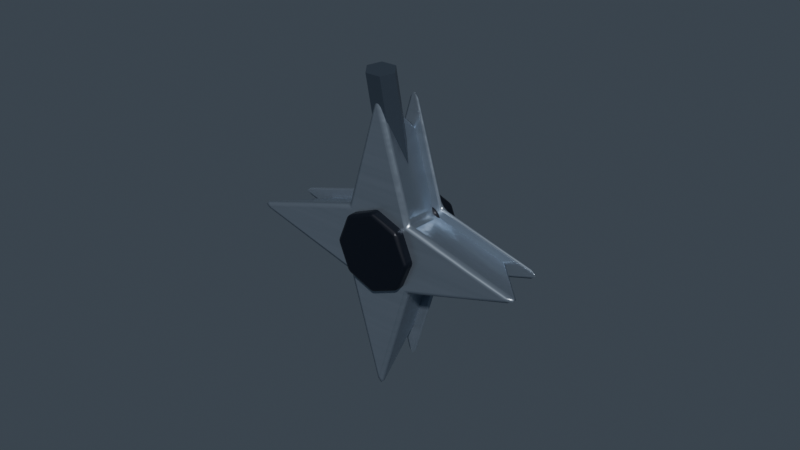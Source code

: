 # Source: TempestShuriken_v06.blend  (saved by Blender 5.2.45; exported with 4.5.12 LTS)
import bpy
from mathutils import Matrix  # noqa: F401  (used for matrix-valued properties, if any)

bpy.ops.wm.read_factory_settings(use_empty=True)
scene = bpy.context.scene
scene.name = 'Asset copy TempestShuriken'

# ---- materials (node trees are filled in below, after node groups)
mat_ts_metal___blued_steel = bpy.data.materials.new('TS_Metal · blued steel')
mat_ts_metal___blued_steel.diffuse_color = (0.09759, 0.1274, 0.1714, 1.0)
mat_ts_panel___brushed_silver = bpy.data.materials.new('TS_Panel · brushed silver')
mat_ts_panel___brushed_silver.diffuse_color = (0.3278, 0.3916, 0.4735, 1.0)
mat_ts_dark___indigo_shadow = bpy.data.materials.new('TS_Dark · indigo shadow')
mat_ts_dark___indigo_shadow.diffuse_color = (0.006049, 0.008568, 0.01681, 1.0)

# ---- material node trees
mat_ts_metal___blued_steel.use_nodes = True; mat_ts_metal___blued_steel.node_tree.nodes.clear()
_N = mat_ts_metal___blued_steel.node_tree.nodes; _L = mat_ts_metal___blued_steel.node_tree.links
n0 = _N.new('ShaderNodeBsdfPrincipled'); n0.name = 'Principled BSDF'; n0.location = (-200, 100)
n0.inputs[0].default_value = (0.09759, 0.1274, 0.1714, 1.0)
n0.inputs[1].default_value = 0.7
n0.inputs[2].default_value = 0.34
n0.inputs[10].default_value = 0.005
n0.inputs[19].default_value = 0.17
n0.inputs[27].default_value = (0.09759, 0.1274, 0.1714, 1.0)
n1 = _N.new('ShaderNodeOutputMaterial'); n1.name = 'Material Output'; n1.location = (200, 100)
_L.new(n0.outputs[0], n1.inputs[0])
n1.is_active_output = True
mat_ts_panel___brushed_silver.use_nodes = True; mat_ts_panel___brushed_silver.node_tree.nodes.clear()
_N = mat_ts_panel___brushed_silver.node_tree.nodes; _L = mat_ts_panel___brushed_silver.node_tree.links
n0 = _N.new('ShaderNodeBsdfPrincipled'); n0.name = 'Principled BSDF'; n0.location = (-200, 100)
n0.inputs[0].default_value = (0.3278, 0.3916, 0.4735, 1.0)
n0.inputs[1].default_value = 0.78
n0.inputs[10].default_value = 0.005
n0.inputs[15].default_value = 0.38
n0.inputs[19].default_value = 0.17
n0.inputs[27].default_value = (0.3278, 0.3916, 0.4735, 1.0)
n1 = _N.new('ShaderNodeOutputMaterial'); n1.name = 'Material Output'; n1.location = (200, 100)
n2 = _N.new('ShaderNodeTexCoord'); n2.name = 'Texture Coordinate'; n2.location = (0, 0)
n3 = _N.new('ShaderNodeVectorMath'); n3.name = 'Vector Math'; n3.location = (0, 0)
n3.operation = 'MULTIPLY'
n3.inputs[1].default_value = (8.0, 165.0, 165.0)
n4 = _N.new('ShaderNodeTexNoise'); n4.name = 'Noise Texture'; n4.location = (0, 0)
n4.width = 160
n4.inputs[2].default_value = 1.0
n5 = _N.new('ShaderNodeBump'); n5.name = 'Bump'; n5.location = (0, 0)
n5.inputs[0].default_value = 0.09
n5.inputs[1].default_value = 0.004
n6 = _N.new('ShaderNodeMapRange'); n6.name = 'Map Range'; n6.location = (0, 0)
n6.inputs[3].default_value = 0.25
n6.inputs[4].default_value = 0.37
_L.new(n0.outputs[0], n1.inputs[0])
_L.new(n2.outputs[3], n3.inputs[0])
_L.new(n3.outputs[0], n4.inputs[0])
_L.new(n4.outputs[0], n6.inputs[0])
_L.new(n4.outputs[0], n5.inputs[3])
_L.new(n5.outputs[0], n0.inputs[5])
_L.new(n6.outputs[0], n0.inputs[2])
n1.is_active_output = True
mat_ts_dark___indigo_shadow.use_nodes = True; mat_ts_dark___indigo_shadow.node_tree.nodes.clear()
_N = mat_ts_dark___indigo_shadow.node_tree.nodes; _L = mat_ts_dark___indigo_shadow.node_tree.links
n0 = _N.new('ShaderNodeBsdfPrincipled'); n0.name = 'Principled BSDF'; n0.location = (-200, 100)
n0.inputs[0].default_value = (0.006049, 0.008568, 0.01681, 1.0)
n0.inputs[1].default_value = 0.35
n0.inputs[2].default_value = 0.41
n0.inputs[10].default_value = 0.005
n0.inputs[19].default_value = 0.07
n0.inputs[27].default_value = (0.006049, 0.008568, 0.01681, 1.0)
n1 = _N.new('ShaderNodeOutputMaterial'); n1.name = 'Material Output'; n1.location = (200, 100)
_L.new(n0.outputs[0], n1.inputs[0])
n1.is_active_output = True

# ---- world
world_tempest___neutral_studio_004 = bpy.data.worlds.new('Tempest | Neutral studio.004'); scene.world = world_tempest___neutral_studio_004
world_tempest___neutral_studio_004.use_nodes = True; world_tempest___neutral_studio_004.node_tree.nodes.clear()
_N = world_tempest___neutral_studio_004.node_tree.nodes; _L = world_tempest___neutral_studio_004.node_tree.links
n0 = _N.new('ShaderNodeBackground'); n0.name = 'Background'; n0.location = (-200, 100)
n0.inputs[0].default_value = (0.14, 0.18, 0.23, 1.0)
n0.inputs[1].default_value = 0.36
n1 = _N.new('ShaderNodeOutputWorld'); n1.name = 'World Output'; n1.location = (200, 100)
_L.new(n0.outputs[0], n1.inputs[0])
n1.is_active_output = True

# ---- meshes
me_charm_pinlink_001 = bpy.data.meshes.new('Charm_PinLink.001')
me_charm_pinlink_001.from_pydata([(0.005, -0.003, 0.015), (0.0025, -0.006397, 0.01432), (-0.0025, -0.006397, 0.01432), (-0.005, -0.003, 0.015), (-0.0025, 0.0003968, 0.01568), (0.0025, 0.0003968, 0.01568), (0.005, 0.003, -0.015), (0.0025, -0.0003968, -0.01568), (-0.0025, -0.0003968, -0.01568), (-0.005, 0.003, -0.015), (-0.0025, 0.006397, -0.01432), (0.0025, 0.006397, -0.01432)], [], [(0, 1, 7, 6), (1, 2, 8, 7), (2, 3, 9, 8), (3, 4, 10, 9), (4, 5, 11, 10), (5, 0, 6, 11), (5, 4, 3, 2, 1, 0), (6, 7, 8, 9, 10, 11)])
me_charm_pinlink_001.materials.append(mat_ts_metal___blued_steel)
me_charm_pinlink_001.update()
me_charm_shuriken_001 = bpy.data.meshes.new('Charm_Shuriken.001')
me_charm_shuriken_001.from_pydata([(5.96e-08, 0.004, 0.05), (-0.01131, 0.004, 0.01131), (-0.05, 0.004, 0.0), (-0.01131, 0.004, -0.01131), (5.96e-08, 0.004, -0.05), (0.01131, 0.004, -0.01131), (0.05, 0.004, 0.0), (0.01131, 0.004, 0.01131), (5.96e-08, 0.008, 0.031), (-0.007014, 0.008, 0.007014), (-0.031, 0.008, 0.0), (-0.007014, 0.008, -0.007014), (5.96e-08, 0.008, -0.031), (0.007015, 0.008, -0.007014), (0.031, 0.008, 0.0), (0.007015, 0.008, 0.007014), (5.96e-08, -0.012, 0.05), (-0.01131, -0.012, 0.01131), (-0.05, -0.012, 0.0), (-0.01131, -0.012, -0.01131), (5.96e-08, -0.012, -0.05), (0.01131, -0.012, -0.01131), (0.05, -0.012, 0.0), (0.01131, -0.012, 0.01131)], [], [(0, 1, 9, 8), (1, 2, 10, 9), (2, 3, 11, 10), (3, 4, 12, 11), (4, 5, 13, 12), (5, 6, 14, 13), (6, 7, 15, 14), (7, 0, 8, 15), (8, 9, 17, 16), (9, 10, 18, 17), (10, 11, 19, 18), (11, 12, 20, 19), (12, 13, 21, 20), (13, 14, 22, 21), (14, 15, 23, 22), (15, 8, 16, 23), (7, 6, 5, 4, 3, 2, 1, 0), (16, 17, 18, 19, 20, 21, 22, 23)])
me_charm_shuriken_001.polygons.foreach_set('use_smooth', [True] * 18)
me_charm_shuriken_001.materials.append(mat_ts_panel___brushed_silver)
me_charm_shuriken_001.update()
me_charm_shadowcore_001 = bpy.data.meshes.new('Charm_ShadowCore.001')
me_charm_shadowcore_001.from_pydata([(0.013, -0.004, -7.451e-09), (0.009192, -0.004, 0.009192), (-5.96e-08, -0.004, 0.013), (-0.009192, -0.004, 0.009192), (-0.013, -0.004, -7.451e-09), (-0.009192, -0.004, -0.009192), (-5.96e-08, -0.004, -0.013), (0.009192, -0.004, -0.009192), (0.013, 0.004, -7.451e-09), (0.009192, 0.004, 0.009192), (-5.96e-08, 0.004, 0.013), (-0.009192, 0.004, 0.009192), (-0.013, 0.004, -7.451e-09), (-0.009192, 0.004, -0.009192), (-5.96e-08, 0.004, -0.013), (0.009192, 0.004, -0.009192)], [], [(0, 8, 9, 1), (1, 9, 10, 2), (2, 10, 11, 3), (3, 11, 12, 4), (4, 12, 13, 5), (5, 13, 14, 6), (6, 14, 15, 7), (7, 15, 8, 0), (7, 0, 1, 2, 3, 4, 5, 6), (8, 15, 14, 13, 12, 11, 10, 9)])
me_charm_shadowcore_001.polygons.foreach_set('use_smooth', [True] * 10)
me_charm_shadowcore_001.materials.append(mat_ts_dark___indigo_shadow)
me_charm_shadowcore_001.update()
me_charm_shadowcore_002 = bpy.data.meshes.new('Charm_ShadowCore.002')
me_charm_shadowcore_002.from_pydata([(0.013, 0.004, -7.451e-09), (0.009192, 0.004, 0.009192), (-5.96e-08, 0.004, 0.013), (-0.009192, 0.004, 0.009192), (-0.013, 0.004, -7.451e-09), (-0.009192, 0.004, -0.009192), (-5.96e-08, 0.004, -0.013), (0.009192, 0.004, -0.009192), (0.013, -0.004, -7.451e-09), (0.009192, -0.004, 0.009192), (-5.96e-08, -0.004, 0.013), (-0.009192, -0.004, 0.009192), (-0.013, -0.004, -7.451e-09), (-0.009192, -0.004, -0.009192), (-5.96e-08, -0.004, -0.013), (0.009192, -0.004, -0.009192)], [], [(0, 1, 9, 8), (1, 2, 10, 9), (2, 3, 11, 10), (3, 4, 12, 11), (4, 5, 13, 12), (5, 6, 14, 13), (6, 7, 15, 14), (7, 0, 8, 15), (7, 6, 5, 4, 3, 2, 1, 0), (8, 9, 10, 11, 12, 13, 14, 15)])
me_charm_shadowcore_002.polygons.foreach_set('use_smooth', [True] * 10)
me_charm_shadowcore_002.materials.append(mat_ts_dark___indigo_shadow)
me_charm_shadowcore_002.update()

# ---- objects
ob_charm_pinlink_001 = bpy.data.objects.new('Charm_PinLink.001', me_charm_pinlink_001)
ob_charm_shuriken_001 = bpy.data.objects.new('Charm_Shuriken.001', me_charm_shuriken_001)
ob_charm_shadowcore_002 = bpy.data.objects.new('Charm_ShadowCore.002', me_charm_shadowcore_001)
ob_charm_shadowcore_003 = bpy.data.objects.new('Charm_ShadowCore.003', me_charm_shadowcore_002)

# ---- transforms, parenting, visibility, modifiers, constraints
ob_charm_pinlink_001.location = (0.0, -0.00425, 0.02925)
ob_charm_shuriken_001.location = (-5.96e-08, 0.00275, -0.00975)
_m = ob_charm_shuriken_001.modifiers.new('Machined edge', 'BEVEL')
_m.width = 0.0018
_m.width_pct = 0.0018
_m.segments = 2
_m.angle_limit = 0.31
_m.harden_normals = True
_m.face_strength_mode = 'FSTR_AFFECTED'
_m = ob_charm_shuriken_001.modifiers.new('Weighted corner normals', 'WEIGHTED_NORMAL')
_m.keep_sharp = True
_m.use_face_influence = True
ob_charm_shadowcore_002.location = (5.96e-08, 0.00975, -0.00975)
_m = ob_charm_shadowcore_002.modifiers.new('Machined edge', 'BEVEL')
_m.width = 0.001
_m.width_pct = 0.001
_m.segments = 2
_m.angle_limit = 0.31
_m.harden_normals = True
_m.face_strength_mode = 'FSTR_AFFECTED'
_m = ob_charm_shadowcore_002.modifiers.new('Weighted corner normals', 'WEIGHTED_NORMAL')
_m.keep_sharp = True
_m.use_face_influence = True
ob_charm_shadowcore_003.location = (5.96e-08, -0.00825, -0.00975)
_m = ob_charm_shadowcore_003.modifiers.new('Machined edge', 'BEVEL')
_m.width = 0.001
_m.width_pct = 0.001
_m.segments = 2
_m.angle_limit = 0.31
_m.harden_normals = True
_m.face_strength_mode = 'FSTR_AFFECTED'
_m = ob_charm_shadowcore_003.modifiers.new('Weighted corner normals', 'WEIGHTED_NORMAL')
_m.keep_sharp = True
_m.use_face_influence = True

# ---- collection membership
scene.collection.objects.link(ob_charm_pinlink_001)
scene.collection.objects.link(ob_charm_shuriken_001)
scene.collection.objects.link(ob_charm_shadowcore_002)
scene.collection.objects.link(ob_charm_shadowcore_003)

# ---- scene / render settings (as saved in the file)
scene.frame_start = 1; scene.frame_end = 250; scene.frame_set(1)
scene.render.engine = 'BLENDER_EEVEE_NEXT'
scene.render.image_settings.exr_codec = 'NONE'
scene.render.use_bake_clear = False
scene.render.bake_margin = 0
scene.render.bake_bias = 0.0
scene.render.bake_samples = 0
scene.render.simplify_subdivision_render = 0
scene.render.simplify_child_particles_render = 0.0
scene.render.compositor_device = 'GPU'
scene.eevee.use_volume_custom_range = False
scene.eevee.gtao_distance = 0.0
scene.eevee.use_fast_gi = False
scene.eevee.fast_gi_thickness_near = 0.1
scene.eevee.fast_gi_thickness_far = 0.0
scene.eevee.ray_tracing_options.screen_trace_thickness = 0.1
bpy.context.view_layer.update()

# ---- added for rendering (the .blend has no active camera and no usable light): camera, sun
cam_auto = bpy.data.cameras.new('AutoCamera')
cam_auto.lens = 50.0
cam_auto.sensor_width = 36.0
cam_auto.clip_end = 1000.0
ob_auto_camera = bpy.data.objects.new('AutoCamera', cam_auto)
scene.collection.objects.link(ob_auto_camera)
ob_auto_camera.location = (0.185045, -0.221304, 0.142352)
ob_auto_camera.rotation_euler = (1.09748, -7.21219e-08, 0.694738)
scene.camera = ob_auto_camera
light_auto_sun = bpy.data.lights.new('AutoSun', 'SUN')
light_auto_sun.energy = 3.0
light_auto_sun.angle = 0.0523599
ob_auto_sun = bpy.data.objects.new('AutoSun', light_auto_sun)
scene.collection.objects.link(ob_auto_sun)
ob_auto_sun.rotation_euler = (0.872665, 0.174533, 0.523599)
bpy.context.view_layer.update()
